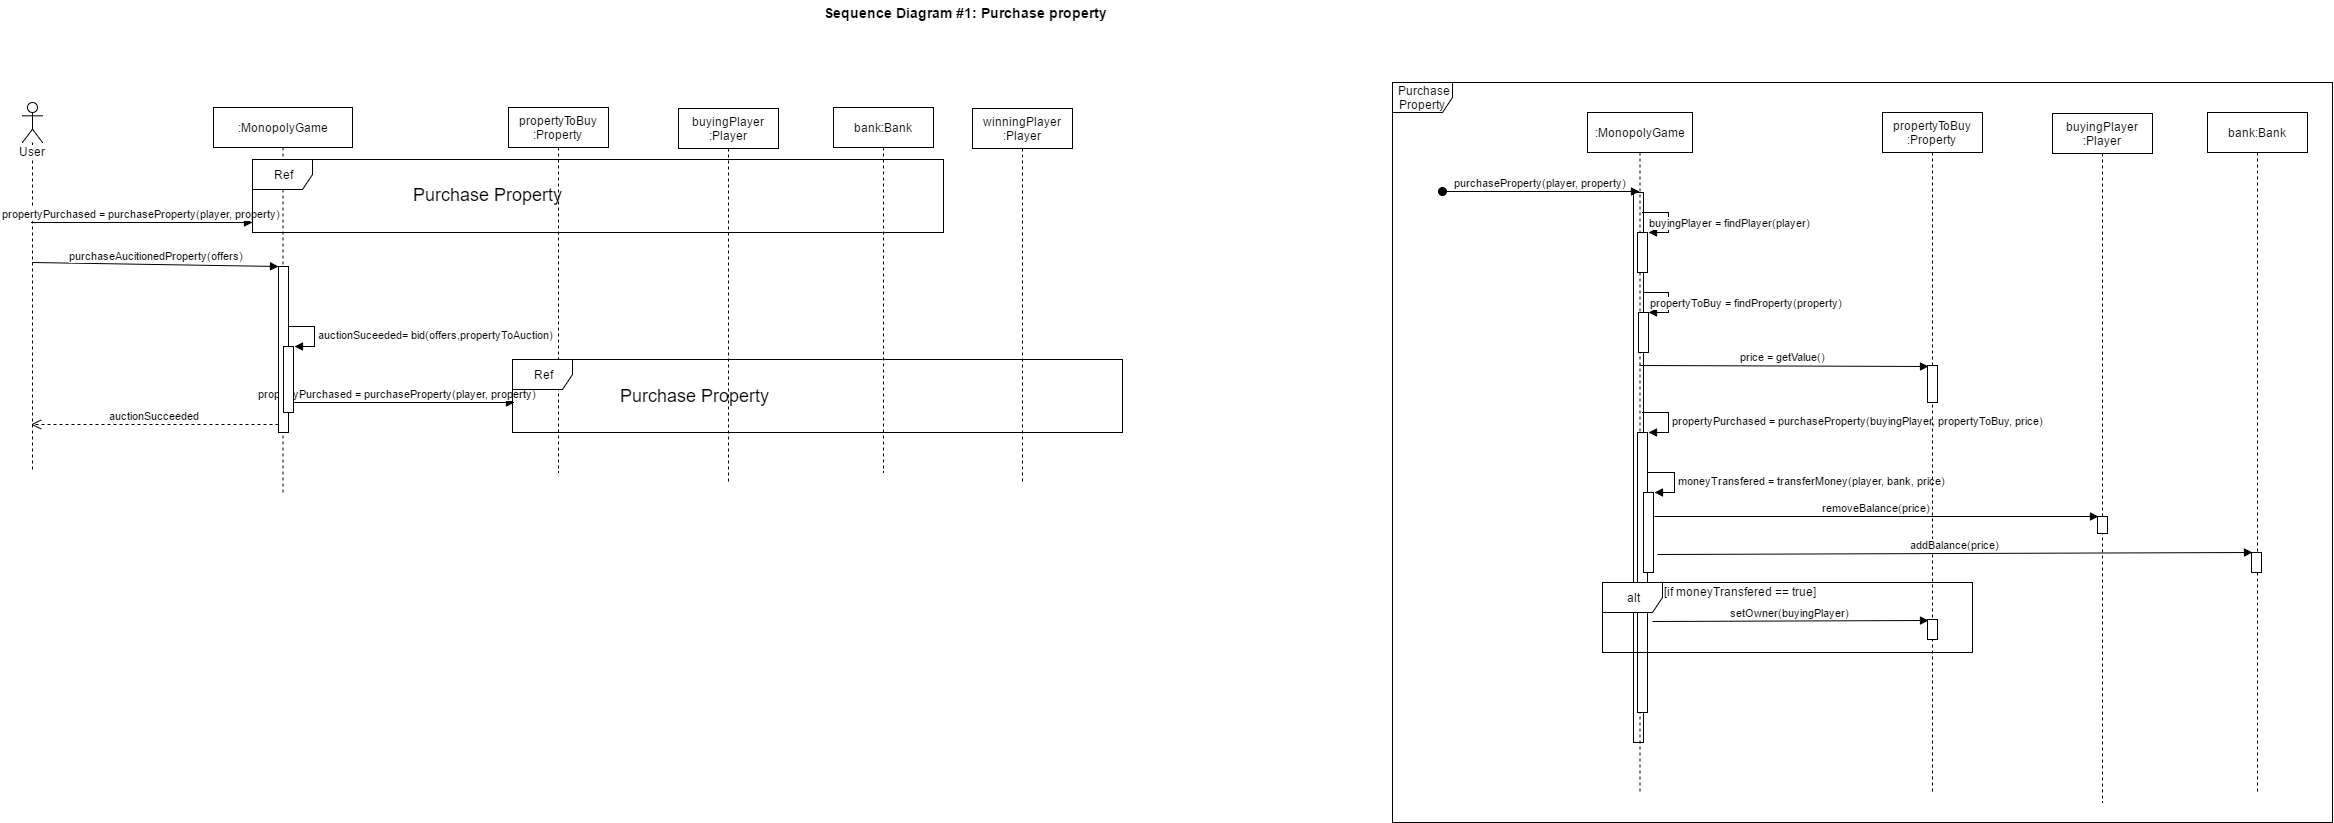

The diagram above was exported from draw.io. Its source (the exported page's mxGraphModel, read from the mxfile embedded in the PNG):
<mxGraphModel dx="4186" dy="1928" grid="1" gridSize="10" guides="1" tooltips="1" connect="1" arrows="1" fold="1" page="1" pageScale="1" pageWidth="850" pageHeight="1100" background="#ffffff" math="0" shadow="0">
  <root>
    <mxCell id="0" />
    <mxCell id="1" parent="0" />
    <mxCell id="15a1bee8ca5d98ec-119" value="propertyPurchased = purchaseProperty(player, property)" style="html=1;verticalAlign=bottom;endArrow=block;strokeColor=#000000;entryX=0.004;entryY=0.582;entryPerimeter=0;" edge="1" parent="1" source="15a1bee8ca5d98ec-92" target="15a1bee8ca5d98ec-120">
      <mxGeometry width="80" relative="1" as="geometry">
        <mxPoint x="-660" y="170" as="sourcePoint" />
        <mxPoint x="-580" y="170" as="targetPoint" />
      </mxGeometry>
    </mxCell>
    <mxCell id="15a1bee8ca5d98ec-10" value="User" style="shape=umlLifeline;participant=umlActor;perimeter=lifelinePerimeter;whiteSpace=wrap;html=1;container=1;collapsible=0;recursiveResize=0;verticalAlign=top;spacingTop=36;labelBackgroundColor=#ffffff;outlineConnect=0;" vertex="1" parent="1">
      <mxGeometry x="-930" y="-110" width="20" height="370" as="geometry" />
    </mxCell>
    <mxCell id="15a1bee8ca5d98ec-11" value="propertyPurchased = purchaseProperty(player, property)" style="html=1;verticalAlign=bottom;endArrow=block;strokeColor=#000000;" edge="1" source="15a1bee8ca5d98ec-10" parent="1">
      <mxGeometry x="-260.5" y="-29" width="80" as="geometry">
        <mxPoint x="-240" y="-30" as="sourcePoint" />
        <mxPoint x="-700" y="10" as="targetPoint" />
      </mxGeometry>
    </mxCell>
    <mxCell id="15a1bee8ca5d98ec-70" value="&lt;b&gt;&lt;font style=&quot;font-size: 14px&quot;&gt;Sequence Diagram #1: Purchase property&lt;/font&gt;&lt;/b&gt;" style="text;html=1;resizable=0;points=[];autosize=1;align=left;verticalAlign=top;spacingTop=-4;" vertex="1" parent="1">
      <mxGeometry x="-130" y="-210" width="300" height="20" as="geometry" />
    </mxCell>
    <mxCell id="15a1bee8ca5d98ec-92" value=":MonopolyGame" style="shape=umlLifeline;perimeter=lifelinePerimeter;whiteSpace=wrap;html=1;container=1;collapsible=0;recursiveResize=0;outlineConnect=0;" vertex="1" parent="1">
      <mxGeometry x="-739" y="-105" width="139" height="385" as="geometry" />
    </mxCell>
    <mxCell id="15a1bee8ca5d98ec-105" value="Ref" style="shape=umlFrame;whiteSpace=wrap;html=1;" vertex="1" parent="15a1bee8ca5d98ec-92">
      <mxGeometry x="39" y="52" width="691" height="73" as="geometry" />
    </mxCell>
    <mxCell id="15a1bee8ca5d98ec-97" value="propertyToBuy&lt;div&gt;:Property&lt;/div&gt;" style="shape=umlLifeline;perimeter=lifelinePerimeter;whiteSpace=wrap;html=1;container=1;collapsible=0;recursiveResize=0;outlineConnect=0;" vertex="1" parent="1">
      <mxGeometry x="-444" y="-105" width="100" height="365" as="geometry" />
    </mxCell>
    <mxCell id="15a1bee8ca5d98ec-99" value="bank:Bank" style="shape=umlLifeline;perimeter=lifelinePerimeter;whiteSpace=wrap;html=1;container=1;collapsible=0;recursiveResize=0;outlineConnect=0;" vertex="1" parent="1">
      <mxGeometry x="-119" y="-105" width="100" height="365" as="geometry" />
    </mxCell>
    <mxCell id="15a1bee8ca5d98ec-100" value="buyingPlayer&lt;div&gt;:Player&lt;/div&gt;" style="shape=umlLifeline;perimeter=lifelinePerimeter;whiteSpace=wrap;html=1;container=1;collapsible=0;recursiveResize=0;outlineConnect=0;" vertex="1" parent="1">
      <mxGeometry x="-274" y="-104" width="100" height="374" as="geometry" />
    </mxCell>
    <mxCell id="15a1bee8ca5d98ec-102" value="" style="group" vertex="1" connectable="0" parent="1">
      <mxGeometry x="440" y="-130" width="940" height="740" as="geometry" />
    </mxCell>
    <mxCell id="15a1bee8ca5d98ec-5" value="" style="html=1;points=[];perimeter=orthogonalPerimeter;" vertex="1" parent="15a1bee8ca5d98ec-102">
      <mxGeometry x="241" y="110" width="10" height="550" as="geometry" />
    </mxCell>
    <mxCell id="15a1bee8ca5d98ec-1" value=":MonopolyGame" style="shape=umlLifeline;perimeter=lifelinePerimeter;whiteSpace=wrap;html=1;container=1;collapsible=0;recursiveResize=0;outlineConnect=0;" vertex="1" parent="15a1bee8ca5d98ec-102">
      <mxGeometry x="195" y="30" width="105" height="680" as="geometry" />
    </mxCell>
    <mxCell id="15a1bee8ca5d98ec-42" value="propertyPurchased = purchaseProperty(buyingPlayer, propertyToBuy, price)" style="edgeStyle=orthogonalEdgeStyle;html=1;align=left;spacingLeft=2;endArrow=block;rounded=0;entryX=1;entryY=0;strokeColor=#000000;" edge="1" target="15a1bee8ca5d98ec-41" parent="15a1bee8ca5d98ec-1">
      <mxGeometry relative="1" as="geometry">
        <mxPoint x="55" y="300" as="sourcePoint" />
        <Array as="points">
          <mxPoint x="80" y="300" />
        </Array>
      </mxGeometry>
    </mxCell>
    <mxCell id="15a1bee8ca5d98ec-41" value="" style="html=1;points=[];perimeter=orthogonalPerimeter;" vertex="1" parent="15a1bee8ca5d98ec-1">
      <mxGeometry x="50" y="320" width="10" height="280" as="geometry" />
    </mxCell>
    <mxCell id="15a1bee8ca5d98ec-52" value="moneyTransfered = transferMoney(player, bank, price)" style="edgeStyle=orthogonalEdgeStyle;html=1;align=left;spacingLeft=2;endArrow=block;rounded=0;entryX=1;entryY=0;strokeColor=#000000;" edge="1" target="15a1bee8ca5d98ec-53" parent="15a1bee8ca5d98ec-1">
      <mxGeometry relative="1" as="geometry">
        <mxPoint x="61" y="360" as="sourcePoint" />
        <Array as="points">
          <mxPoint x="86" y="360" />
        </Array>
      </mxGeometry>
    </mxCell>
    <mxCell id="15a1bee8ca5d98ec-53" value="" style="html=1;points=[];perimeter=orthogonalPerimeter;" vertex="1" parent="15a1bee8ca5d98ec-1">
      <mxGeometry x="56" y="380" width="10" height="80" as="geometry" />
    </mxCell>
    <mxCell id="15a1bee8ca5d98ec-6" value="" style="html=1;points=[];perimeter=orthogonalPerimeter;" vertex="1" parent="15a1bee8ca5d98ec-102">
      <mxGeometry x="245" y="150" width="10" height="40" as="geometry" />
    </mxCell>
    <mxCell id="15a1bee8ca5d98ec-7" value="buyingPlayer = findPlayer(player)" style="edgeStyle=orthogonalEdgeStyle;html=1;align=left;spacingLeft=2;endArrow=block;rounded=0;entryX=1;entryY=0;strokeColor=#000000;" edge="1" target="15a1bee8ca5d98ec-6" parent="15a1bee8ca5d98ec-102">
      <mxGeometry x="250" y="130" as="geometry">
        <mxPoint x="250" y="130" as="sourcePoint" />
        <Array as="points">
          <mxPoint x="275" y="130" />
        </Array>
      </mxGeometry>
    </mxCell>
    <mxCell id="15a1bee8ca5d98ec-8" value="propertyToBuy = findProperty(property)" style="edgeStyle=orthogonalEdgeStyle;html=1;align=left;spacingLeft=2;endArrow=block;rounded=0;entryX=1;entryY=0;strokeColor=#000000;" edge="1" target="15a1bee8ca5d98ec-9" parent="15a1bee8ca5d98ec-102">
      <mxGeometry x="251" y="210" as="geometry">
        <mxPoint x="251" y="210" as="sourcePoint" />
        <Array as="points">
          <mxPoint x="276" y="210" />
        </Array>
      </mxGeometry>
    </mxCell>
    <mxCell id="15a1bee8ca5d98ec-9" value="" style="html=1;points=[];perimeter=orthogonalPerimeter;" vertex="1" parent="15a1bee8ca5d98ec-102">
      <mxGeometry x="246" y="230" width="10" height="40" as="geometry" />
    </mxCell>
    <mxCell id="15a1bee8ca5d98ec-12" value="propertyToBuy&lt;div&gt;:Property&lt;/div&gt;" style="shape=umlLifeline;perimeter=lifelinePerimeter;whiteSpace=wrap;html=1;container=1;collapsible=0;recursiveResize=0;outlineConnect=0;" vertex="1" parent="15a1bee8ca5d98ec-102">
      <mxGeometry x="490" y="30" width="100" height="680" as="geometry" />
    </mxCell>
    <mxCell id="15a1bee8ca5d98ec-49" value="" style="html=1;points=[];perimeter=orthogonalPerimeter;" vertex="1" parent="15a1bee8ca5d98ec-12">
      <mxGeometry x="45" y="253" width="10" height="37" as="geometry" />
    </mxCell>
    <mxCell id="15a1bee8ca5d98ec-27" value="bank:Bank" style="shape=umlLifeline;perimeter=lifelinePerimeter;whiteSpace=wrap;html=1;container=1;collapsible=0;recursiveResize=0;outlineConnect=0;" vertex="1" parent="15a1bee8ca5d98ec-102">
      <mxGeometry x="815" y="30" width="100" height="680" as="geometry" />
    </mxCell>
    <mxCell id="15a1bee8ca5d98ec-33" value="buyingPlayer&lt;div&gt;:Player&lt;/div&gt;" style="shape=umlLifeline;perimeter=lifelinePerimeter;whiteSpace=wrap;html=1;container=1;collapsible=0;recursiveResize=0;outlineConnect=0;" vertex="1" parent="15a1bee8ca5d98ec-102">
      <mxGeometry x="660" y="31" width="100" height="689" as="geometry" />
    </mxCell>
    <mxCell id="15a1bee8ca5d98ec-54" value="" style="html=1;points=[];perimeter=orthogonalPerimeter;" vertex="1" parent="15a1bee8ca5d98ec-33">
      <mxGeometry x="45" y="403" width="10" height="17" as="geometry" />
    </mxCell>
    <mxCell id="15a1bee8ca5d98ec-50" value="price = getValue()" style="html=1;verticalAlign=bottom;endArrow=block;entryX=0;entryY=0;strokeColor=#000000;" edge="1" target="15a1bee8ca5d98ec-49" parent="15a1bee8ca5d98ec-102">
      <mxGeometry relative="1" as="geometry">
        <mxPoint x="247" y="283" as="sourcePoint" />
      </mxGeometry>
    </mxCell>
    <mxCell id="15a1bee8ca5d98ec-55" value="removeBalance(price)" style="html=1;verticalAlign=bottom;endArrow=block;entryX=0;entryY=0;strokeColor=#000000;" edge="1" target="15a1bee8ca5d98ec-54" parent="15a1bee8ca5d98ec-102">
      <mxGeometry relative="1" as="geometry">
        <mxPoint x="262" y="434" as="sourcePoint" />
      </mxGeometry>
    </mxCell>
    <mxCell id="15a1bee8ca5d98ec-57" value="" style="html=1;points=[];perimeter=orthogonalPerimeter;" vertex="1" parent="15a1bee8ca5d98ec-102">
      <mxGeometry x="859" y="470" width="10" height="20" as="geometry" />
    </mxCell>
    <mxCell id="15a1bee8ca5d98ec-58" value="addBalance(price)" style="html=1;verticalAlign=bottom;endArrow=block;entryX=0;entryY=0;strokeColor=#000000;exitX=1.4;exitY=0.52;exitPerimeter=0;" edge="1" target="15a1bee8ca5d98ec-57" parent="15a1bee8ca5d98ec-102">
      <mxGeometry relative="1" as="geometry">
        <mxPoint x="265" y="472" as="sourcePoint" />
      </mxGeometry>
    </mxCell>
    <mxCell id="15a1bee8ca5d98ec-60" value="alt" style="shape=umlFrame;whiteSpace=wrap;html=1;" vertex="1" parent="15a1bee8ca5d98ec-102">
      <mxGeometry x="210" y="500" width="370" height="70" as="geometry" />
    </mxCell>
    <mxCell id="15a1bee8ca5d98ec-62" value="[if moneyTransfered == true]" style="text;html=1;resizable=0;points=[];autosize=1;align=left;verticalAlign=top;spacingTop=-4;" vertex="1" parent="15a1bee8ca5d98ec-102">
      <mxGeometry x="270" y="500" width="170" height="20" as="geometry" />
    </mxCell>
    <mxCell id="15a1bee8ca5d98ec-66" value="" style="html=1;points=[];perimeter=orthogonalPerimeter;" vertex="1" parent="15a1bee8ca5d98ec-102">
      <mxGeometry x="535" y="537" width="10" height="20" as="geometry" />
    </mxCell>
    <mxCell id="15a1bee8ca5d98ec-67" value="setOwner(buyingPlayer)" style="html=1;verticalAlign=bottom;endArrow=block;entryX=0;entryY=0;strokeColor=#000000;" edge="1" target="15a1bee8ca5d98ec-66" parent="15a1bee8ca5d98ec-102">
      <mxGeometry relative="1" as="geometry">
        <mxPoint x="260" y="539" as="sourcePoint" />
      </mxGeometry>
    </mxCell>
    <mxCell id="15a1bee8ca5d98ec-88" value="purchaseProperty(player, property)" style="html=1;verticalAlign=bottom;startArrow=oval;startFill=1;endArrow=block;startSize=8;strokeColor=#000000;" edge="1" parent="15a1bee8ca5d98ec-102" target="15a1bee8ca5d98ec-1">
      <mxGeometry width="60" relative="1" as="geometry">
        <mxPoint x="50" y="109" as="sourcePoint" />
        <mxPoint x="141" y="109" as="targetPoint" />
      </mxGeometry>
    </mxCell>
    <mxCell id="15a1bee8ca5d98ec-89" value="&amp;nbsp;Purchase Property" style="shape=umlFrame;whiteSpace=wrap;html=1;" vertex="1" parent="15a1bee8ca5d98ec-102">
      <mxGeometry width="940" height="740" as="geometry" />
    </mxCell>
    <mxCell id="15a1bee8ca5d98ec-106" value="&lt;font style=&quot;font-size: 18px&quot;&gt;Purchase Property&lt;/font&gt;" style="text;html=1;resizable=0;points=[];autosize=1;align=left;verticalAlign=top;spacingTop=-4;" vertex="1" parent="1">
      <mxGeometry x="-541" y="-30" width="160" height="20" as="geometry" />
    </mxCell>
    <mxCell id="15a1bee8ca5d98ec-112" value="" style="html=1;points=[];perimeter=orthogonalPerimeter;" vertex="1" parent="1">
      <mxGeometry x="-674" y="54" width="10" height="166" as="geometry" />
    </mxCell>
    <mxCell id="15a1bee8ca5d98ec-113" value="purchaseAucitionedProperty(offers)" style="html=1;verticalAlign=bottom;endArrow=block;entryX=0;entryY=0;strokeColor=#000000;" edge="1" target="15a1bee8ca5d98ec-112" parent="1">
      <mxGeometry relative="1" as="geometry">
        <mxPoint x="-920" y="50" as="sourcePoint" />
      </mxGeometry>
    </mxCell>
    <mxCell id="15a1bee8ca5d98ec-114" value="auctionSucceeded" style="html=1;verticalAlign=bottom;endArrow=open;dashed=1;endSize=8;exitX=0;exitY=0.95;strokeColor=#000000;" edge="1" source="15a1bee8ca5d98ec-112" parent="1" target="15a1bee8ca5d98ec-10">
      <mxGeometry relative="1" as="geometry">
        <mxPoint x="-1211" y="529" as="targetPoint" />
      </mxGeometry>
    </mxCell>
    <mxCell id="15a1bee8ca5d98ec-115" value="auctionSuceeded= bid(offers,propertyToAuction)" style="edgeStyle=orthogonalEdgeStyle;html=1;align=left;spacingLeft=2;endArrow=block;rounded=0;entryX=1;entryY=0;strokeColor=#000000;" edge="1" target="15a1bee8ca5d98ec-116" parent="1">
      <mxGeometry relative="1" as="geometry">
        <mxPoint x="-663.5" y="114" as="sourcePoint" />
        <Array as="points">
          <mxPoint x="-638.8333333333335" y="114" />
        </Array>
      </mxGeometry>
    </mxCell>
    <mxCell id="15a1bee8ca5d98ec-116" value="" style="html=1;points=[];perimeter=orthogonalPerimeter;" vertex="1" parent="1">
      <mxGeometry x="-669" y="134" width="10" height="66" as="geometry" />
    </mxCell>
    <mxCell id="15a1bee8ca5d98ec-120" value="Ref" style="shape=umlFrame;whiteSpace=wrap;html=1;" vertex="1" parent="1">
      <mxGeometry x="-440" y="147" width="610" height="73" as="geometry" />
    </mxCell>
    <mxCell id="15a1bee8ca5d98ec-121" value="&lt;font style=&quot;font-size: 18px&quot;&gt;Purchase Property&lt;/font&gt;" style="text;html=1;resizable=0;points=[];autosize=1;align=left;verticalAlign=top;spacingTop=-4;" vertex="1" parent="1">
      <mxGeometry x="-334" y="171" width="160" height="20" as="geometry" />
    </mxCell>
    <mxCell id="15a1bee8ca5d98ec-123" value="winningPlayer&lt;div&gt;:Player&lt;/div&gt;" style="shape=umlLifeline;perimeter=lifelinePerimeter;whiteSpace=wrap;html=1;container=1;collapsible=0;recursiveResize=0;outlineConnect=0;" vertex="1" parent="1">
      <mxGeometry x="20" y="-104" width="100" height="374" as="geometry" />
    </mxCell>
  </root>
</mxGraphModel>